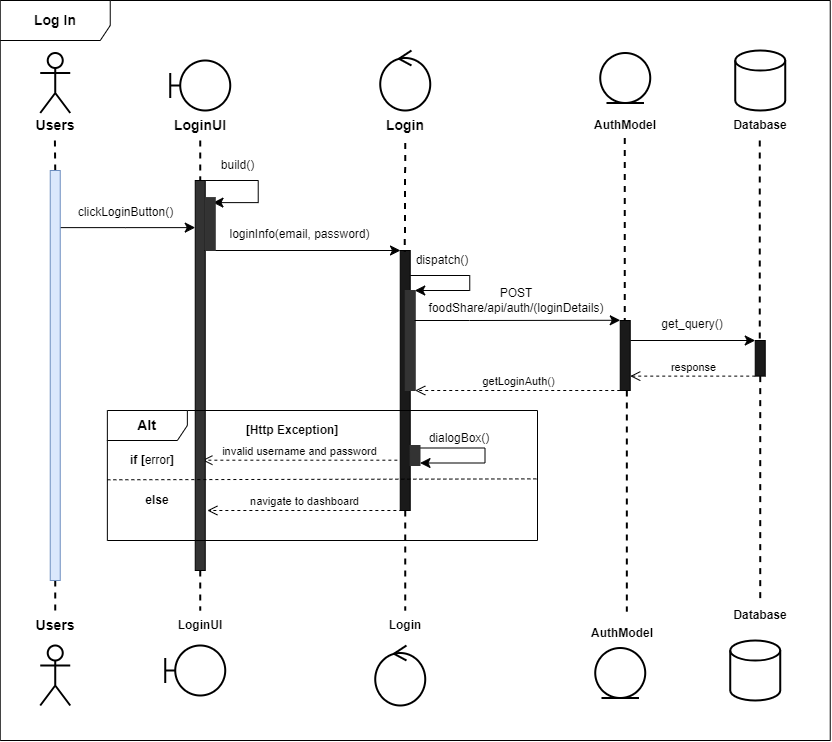

The diagram above was exported from draw.io. Its source (the exported page's mxGraphModel, read from the mxfile embedded in the PNG):
<mxGraphModel dx="1764" dy="-162" grid="1" gridSize="10" guides="1" tooltips="1" connect="1" arrows="1" fold="1" page="1" pageScale="1" pageWidth="850" pageHeight="1100" math="0" shadow="0">
  <root>
    <mxCell id="0" />
    <mxCell id="1" parent="0" />
    <mxCell id="l0LAoF6BB91arjfX9jII-190" value="&lt;b&gt;&lt;font style=&quot;font-size: 14px;&quot;&gt;Log In&lt;/font&gt;&lt;/b&gt;" style="shape=umlFrame;whiteSpace=wrap;html=1;pointerEvents=0;width=110;height=40;" vertex="1" parent="1">
      <mxGeometry x="12.740000000000002" y="1760" width="830" height="740" as="geometry" />
    </mxCell>
    <mxCell id="l0LAoF6BB91arjfX9jII-191" style="rounded=0;orthogonalLoop=1;jettySize=auto;html=1;endArrow=none;endFill=0;dashed=1;strokeWidth=2;entryX=0.5;entryY=0;entryDx=0;entryDy=0;" edge="1" parent="1" source="l0LAoF6BB91arjfX9jII-246" target="l0LAoF6BB91arjfX9jII-238">
      <mxGeometry relative="1" as="geometry">
        <mxPoint x="67.74000000000001" y="2410" as="targetPoint" />
        <mxPoint x="67.41" y="1900" as="sourcePoint" />
      </mxGeometry>
    </mxCell>
    <mxCell id="l0LAoF6BB91arjfX9jII-192" value="" style="shape=umlActor;verticalLabelPosition=bottom;verticalAlign=top;html=1;strokeWidth=2;" vertex="1" parent="1">
      <mxGeometry x="52.74" y="1812.5" width="30" height="60" as="geometry" />
    </mxCell>
    <mxCell id="l0LAoF6BB91arjfX9jII-193" value="" style="shape=umlBoundary;whiteSpace=wrap;html=1;strokeWidth=2;" vertex="1" parent="1">
      <mxGeometry x="182.74" y="1820" width="60" height="50" as="geometry" />
    </mxCell>
    <mxCell id="l0LAoF6BB91arjfX9jII-194" value="" style="ellipse;shape=umlControl;whiteSpace=wrap;html=1;strokeWidth=2;" vertex="1" parent="1">
      <mxGeometry x="392.74" y="1810" width="50" height="60" as="geometry" />
    </mxCell>
    <mxCell id="l0LAoF6BB91arjfX9jII-195" value="" style="ellipse;shape=umlEntity;whiteSpace=wrap;html=1;strokeWidth=2;" vertex="1" parent="1">
      <mxGeometry x="612.74" y="1812.5" width="50" height="50" as="geometry" />
    </mxCell>
    <mxCell id="l0LAoF6BB91arjfX9jII-196" value="" style="strokeWidth=2;html=1;shape=mxgraph.flowchart.database;whiteSpace=wrap;" vertex="1" parent="1">
      <mxGeometry x="747.74" y="1810" width="50" height="60" as="geometry" />
    </mxCell>
    <mxCell id="l0LAoF6BB91arjfX9jII-197" style="rounded=0;orthogonalLoop=1;jettySize=auto;html=1;endArrow=none;endFill=0;dashed=1;strokeWidth=2;entryX=0.5;entryY=0;entryDx=0;entryDy=0;" edge="1" parent="1" source="l0LAoF6BB91arjfX9jII-210" target="l0LAoF6BB91arjfX9jII-235">
      <mxGeometry relative="1" as="geometry">
        <mxPoint x="212.74" y="2400" as="targetPoint" />
        <mxPoint x="212.74" y="1900" as="sourcePoint" />
      </mxGeometry>
    </mxCell>
    <mxCell id="l0LAoF6BB91arjfX9jII-198" style="rounded=0;orthogonalLoop=1;jettySize=auto;html=1;endArrow=none;endFill=0;dashed=1;strokeWidth=2;entryX=0.5;entryY=0;entryDx=0;entryDy=0;" edge="1" parent="1" source="l0LAoF6BB91arjfX9jII-215" target="l0LAoF6BB91arjfX9jII-236">
      <mxGeometry relative="1" as="geometry">
        <mxPoint x="417.74" y="2410" as="targetPoint" />
        <mxPoint x="417.74" y="1902.5" as="sourcePoint" />
        <Array as="points" />
      </mxGeometry>
    </mxCell>
    <mxCell id="l0LAoF6BB91arjfX9jII-199" style="rounded=0;orthogonalLoop=1;jettySize=auto;html=1;endArrow=none;endFill=0;dashed=1;strokeWidth=2;entryX=0.541;entryY=-0.213;entryDx=0;entryDy=0;entryPerimeter=0;" edge="1" parent="1" source="l0LAoF6BB91arjfX9jII-218" target="l0LAoF6BB91arjfX9jII-237">
      <mxGeometry relative="1" as="geometry">
        <mxPoint x="637.26" y="2437.5" as="targetPoint" />
        <mxPoint x="637.26" y="1897.5" as="sourcePoint" />
      </mxGeometry>
    </mxCell>
    <mxCell id="l0LAoF6BB91arjfX9jII-200" style="rounded=0;orthogonalLoop=1;jettySize=auto;html=1;endArrow=none;endFill=0;dashed=1;strokeWidth=2;" edge="1" parent="1" source="l0LAoF6BB91arjfX9jII-240">
      <mxGeometry relative="1" as="geometry">
        <mxPoint x="772.26" y="2390" as="targetPoint" />
        <mxPoint x="772.26" y="1850" as="sourcePoint" />
      </mxGeometry>
    </mxCell>
    <mxCell id="l0LAoF6BB91arjfX9jII-201" value="" style="edgeStyle=elbowEdgeStyle;elbow=horizontal;endArrow=classic;html=1;curved=0;rounded=0;endSize=8;startSize=8;" edge="1" parent="1">
      <mxGeometry width="50" height="50" relative="1" as="geometry">
        <mxPoint x="67.74000000000001" y="1987.12" as="sourcePoint" />
        <mxPoint x="207.74" y="1987.12" as="targetPoint" />
      </mxGeometry>
    </mxCell>
    <mxCell id="l0LAoF6BB91arjfX9jII-202" value="&lt;font style=&quot;font-size: 14px;&quot;&gt;LoginUI&lt;/font&gt;" style="text;html=1;strokeColor=none;fillColor=none;align=center;verticalAlign=middle;whiteSpace=wrap;rounded=0;fontStyle=1" vertex="1" parent="1">
      <mxGeometry x="162.74" y="1870" width="100" height="30" as="geometry" />
    </mxCell>
    <mxCell id="l0LAoF6BB91arjfX9jII-203" value="Database" style="text;html=1;strokeColor=none;fillColor=none;align=center;verticalAlign=middle;whiteSpace=wrap;rounded=0;fontStyle=1" vertex="1" parent="1">
      <mxGeometry x="722.74" y="1870" width="100" height="30" as="geometry" />
    </mxCell>
    <mxCell id="l0LAoF6BB91arjfX9jII-204" value="&lt;font style=&quot;font-size: 14px;&quot;&gt;Login&lt;/font&gt;" style="text;html=1;strokeColor=none;fillColor=none;align=center;verticalAlign=middle;whiteSpace=wrap;rounded=0;fontStyle=1" vertex="1" parent="1">
      <mxGeometry x="367.74" y="1870" width="100" height="30" as="geometry" />
    </mxCell>
    <mxCell id="l0LAoF6BB91arjfX9jII-205" value="AuthModel" style="text;html=1;strokeColor=none;fillColor=none;align=center;verticalAlign=middle;whiteSpace=wrap;rounded=0;fontStyle=1" vertex="1" parent="1">
      <mxGeometry x="587.74" y="1870" width="100" height="30" as="geometry" />
    </mxCell>
    <mxCell id="l0LAoF6BB91arjfX9jII-206" value="&lt;font style=&quot;font-size: 14px;&quot;&gt;Users&lt;/font&gt;" style="text;html=1;strokeColor=none;fillColor=none;align=center;verticalAlign=middle;whiteSpace=wrap;rounded=0;fontStyle=1" vertex="1" parent="1">
      <mxGeometry x="17.740000000000002" y="1870" width="100" height="30" as="geometry" />
    </mxCell>
    <mxCell id="l0LAoF6BB91arjfX9jII-207" value="" style="html=1;points=[[0,0,0,0,5],[0,1,0,0,-5],[1,0,0,0,5],[1,1,0,0,-5]];perimeter=orthogonalPerimeter;outlineConnect=0;targetShapes=umlLifeline;portConstraint=eastwest;newEdgeStyle={&quot;curved&quot;:0,&quot;rounded&quot;:0};fillColor=#1A1A1A;" vertex="1" parent="1">
      <mxGeometry x="412.74" y="2010" width="10" height="260" as="geometry" />
    </mxCell>
    <mxCell id="l0LAoF6BB91arjfX9jII-208" value="invalid username and password" style="html=1;verticalAlign=bottom;endArrow=open;dashed=1;endSize=8;curved=0;rounded=0;" edge="1" parent="1">
      <mxGeometry relative="1" as="geometry">
        <mxPoint x="214.86" y="2219.69" as="targetPoint" />
        <mxPoint x="409.86" y="2219.69" as="sourcePoint" />
      </mxGeometry>
    </mxCell>
    <mxCell id="l0LAoF6BB91arjfX9jII-209" value="" style="rounded=0;orthogonalLoop=1;jettySize=auto;html=1;endArrow=none;endFill=0;dashed=1;strokeWidth=2;" edge="1" parent="1" target="l0LAoF6BB91arjfX9jII-210">
      <mxGeometry relative="1" as="geometry">
        <mxPoint x="212.74" y="2440" as="targetPoint" />
        <mxPoint x="212.74" y="1900" as="sourcePoint" />
      </mxGeometry>
    </mxCell>
    <mxCell id="l0LAoF6BB91arjfX9jII-210" value="" style="html=1;points=[[0,0,0,0,5],[0,1,0,0,-5],[1,0,0,0,5],[1,1,0,0,-5]];perimeter=orthogonalPerimeter;outlineConnect=0;targetShapes=umlLifeline;portConstraint=eastwest;newEdgeStyle={&quot;curved&quot;:0,&quot;rounded&quot;:0};fillColor=#333333;" vertex="1" parent="1">
      <mxGeometry x="207.74" y="1940" width="10" height="390" as="geometry" />
    </mxCell>
    <mxCell id="l0LAoF6BB91arjfX9jII-211" value="clickLoginButton()" style="text;html=1;align=center;verticalAlign=middle;resizable=0;points=[];autosize=1;strokeColor=none;fillColor=none;" vertex="1" parent="1">
      <mxGeometry x="77.74" y="1957.12" width="120" height="30" as="geometry" />
    </mxCell>
    <mxCell id="l0LAoF6BB91arjfX9jII-212" value="" style="edgeStyle=elbowEdgeStyle;elbow=horizontal;endArrow=classic;html=1;curved=0;rounded=0;endSize=8;startSize=8;" edge="1" parent="1" source="l0LAoF6BB91arjfX9jII-207">
      <mxGeometry width="50" height="50" relative="1" as="geometry">
        <mxPoint x="425" y="2035" as="sourcePoint" />
        <mxPoint x="427.26" y="2050" as="targetPoint" />
        <Array as="points">
          <mxPoint x="482.26" y="2035" />
        </Array>
      </mxGeometry>
    </mxCell>
    <mxCell id="l0LAoF6BB91arjfX9jII-213" value="dispatch()" style="text;html=1;strokeColor=none;fillColor=none;align=center;verticalAlign=middle;whiteSpace=wrap;rounded=0;" vertex="1" parent="1">
      <mxGeometry x="425" y="2010" width="60" height="20" as="geometry" />
    </mxCell>
    <mxCell id="l0LAoF6BB91arjfX9jII-214" value="" style="rounded=0;orthogonalLoop=1;jettySize=auto;html=1;endArrow=none;endFill=0;dashed=1;strokeWidth=2;entryX=-0.128;entryY=0.067;entryDx=0;entryDy=0;entryPerimeter=0;" edge="1" parent="1" target="l0LAoF6BB91arjfX9jII-213">
      <mxGeometry relative="1" as="geometry">
        <mxPoint x="417.74" y="1972.5" as="targetPoint" />
        <mxPoint x="417.74" y="1902.5" as="sourcePoint" />
      </mxGeometry>
    </mxCell>
    <mxCell id="l0LAoF6BB91arjfX9jII-215" value="" style="html=1;points=[[0,0,0,0,5],[0,1,0,0,-5],[1,0,0,0,5],[1,1,0,0,-5]];perimeter=orthogonalPerimeter;outlineConnect=0;targetShapes=umlLifeline;portConstraint=eastwest;newEdgeStyle={&quot;curved&quot;:0,&quot;rounded&quot;:0};strokeColor=#333333;fillColor=#333333;" vertex="1" parent="1">
      <mxGeometry x="417.74" y="2050" width="10" height="100" as="geometry" />
    </mxCell>
    <mxCell id="l0LAoF6BB91arjfX9jII-216" value="" style="edgeStyle=elbowEdgeStyle;elbow=horizontal;endArrow=classic;html=1;curved=0;rounded=0;endSize=8;startSize=8;exitX=1;exitY=0;exitDx=0;exitDy=5;exitPerimeter=0;entryX=0.065;entryY=-0.002;entryDx=0;entryDy=0;entryPerimeter=0;" edge="1" parent="1">
      <mxGeometry width="50" height="50" relative="1" as="geometry">
        <mxPoint x="427.09000000000003" y="2080" as="sourcePoint" />
        <mxPoint x="632.7399999999999" y="2079.7799999999997" as="targetPoint" />
        <Array as="points">
          <mxPoint x="482.09000000000003" y="2090" />
        </Array>
      </mxGeometry>
    </mxCell>
    <mxCell id="l0LAoF6BB91arjfX9jII-217" value="" style="rounded=0;orthogonalLoop=1;jettySize=auto;html=1;endArrow=none;endFill=0;dashed=1;strokeWidth=2;" edge="1" parent="1" target="l0LAoF6BB91arjfX9jII-218">
      <mxGeometry relative="1" as="geometry">
        <mxPoint x="637.26" y="2437.5" as="targetPoint" />
        <mxPoint x="637.26" y="1897.5" as="sourcePoint" />
      </mxGeometry>
    </mxCell>
    <mxCell id="l0LAoF6BB91arjfX9jII-218" value="" style="html=1;points=[[0,0,0,0,5],[0,1,0,0,-5],[1,0,0,0,5],[1,1,0,0,-5]];perimeter=orthogonalPerimeter;outlineConnect=0;targetShapes=umlLifeline;portConstraint=eastwest;newEdgeStyle={&quot;curved&quot;:0,&quot;rounded&quot;:0};fillColor=#1A1A1A;" vertex="1" parent="1">
      <mxGeometry x="632.74" y="2080" width="10" height="70" as="geometry" />
    </mxCell>
    <mxCell id="l0LAoF6BB91arjfX9jII-219" value="" style="rounded=0;orthogonalLoop=1;jettySize=auto;html=1;endArrow=none;endFill=0;dashed=1;strokeWidth=2;" edge="1" parent="1" target="l0LAoF6BB91arjfX9jII-220">
      <mxGeometry relative="1" as="geometry">
        <mxPoint x="772.26" y="2440" as="targetPoint" />
        <mxPoint x="772.26" y="1900" as="sourcePoint" />
      </mxGeometry>
    </mxCell>
    <mxCell id="l0LAoF6BB91arjfX9jII-220" value="" style="html=1;points=[[0,0,0,0,5],[0,1,0,0,-5],[1,0,0,0,5],[1,1,0,0,-5]];perimeter=orthogonalPerimeter;outlineConnect=0;targetShapes=umlLifeline;portConstraint=eastwest;newEdgeStyle={&quot;curved&quot;:0,&quot;rounded&quot;:0};fillColor=#1A1A1A;" vertex="1" parent="1">
      <mxGeometry x="767.74" y="2100" width="10" height="35.62" as="geometry" />
    </mxCell>
    <mxCell id="l0LAoF6BB91arjfX9jII-221" value="POST &lt;br&gt;foodShare/api/auth/(loginDetails)" style="text;html=1;strokeColor=none;fillColor=none;align=center;verticalAlign=middle;whiteSpace=wrap;rounded=0;" vertex="1" parent="1">
      <mxGeometry x="459.35" y="2040" width="140" height="40" as="geometry" />
    </mxCell>
    <mxCell id="l0LAoF6BB91arjfX9jII-222" value="" style="edgeStyle=elbowEdgeStyle;elbow=horizontal;endArrow=classic;html=1;curved=0;rounded=0;endSize=8;startSize=8;" edge="1" parent="1">
      <mxGeometry width="50" height="50" relative="1" as="geometry">
        <mxPoint x="643" y="2100" as="sourcePoint" />
        <mxPoint x="767.74" y="2100.005" as="targetPoint" />
        <Array as="points">
          <mxPoint x="642.74" y="2070.96" />
        </Array>
      </mxGeometry>
    </mxCell>
    <mxCell id="l0LAoF6BB91arjfX9jII-223" value="get_query()" style="text;html=1;strokeColor=none;fillColor=none;align=center;verticalAlign=middle;whiteSpace=wrap;rounded=0;" vertex="1" parent="1">
      <mxGeometry x="675" y="2073.71" width="60" height="20" as="geometry" />
    </mxCell>
    <mxCell id="l0LAoF6BB91arjfX9jII-224" value="response" style="html=1;verticalAlign=bottom;endArrow=open;dashed=1;endSize=8;curved=0;rounded=0;" edge="1" parent="1">
      <mxGeometry relative="1" as="geometry">
        <mxPoint x="642.74" y="2135.62" as="targetPoint" />
        <mxPoint x="767.74" y="2135.62" as="sourcePoint" />
      </mxGeometry>
    </mxCell>
    <mxCell id="l0LAoF6BB91arjfX9jII-225" value="getLoginAuth()" style="html=1;verticalAlign=bottom;endArrow=open;dashed=1;endSize=8;curved=0;rounded=0;" edge="1" parent="1" source="l0LAoF6BB91arjfX9jII-218">
      <mxGeometry relative="1" as="geometry">
        <mxPoint x="427.74" y="2150" as="targetPoint" />
        <mxPoint x="627.74" y="2150" as="sourcePoint" />
      </mxGeometry>
    </mxCell>
    <mxCell id="l0LAoF6BB91arjfX9jII-226" value="&lt;span&gt;&lt;font style=&quot;font-size: 14px;&quot;&gt;Alt&lt;/font&gt;&lt;/span&gt;" style="shape=umlFrame;whiteSpace=wrap;html=1;pointerEvents=0;width=80;height=30;fontStyle=1;strokeWidth=1;" vertex="1" parent="1">
      <mxGeometry x="119.86" y="2170" width="430.14" height="130" as="geometry" />
    </mxCell>
    <mxCell id="l0LAoF6BB91arjfX9jII-227" value="&lt;b&gt;[Http Exception]&lt;/b&gt;" style="text;html=1;strokeColor=none;fillColor=none;align=center;verticalAlign=middle;whiteSpace=wrap;rounded=0;" vertex="1" parent="1">
      <mxGeometry x="234.86" y="2180" width="140" height="20" as="geometry" />
    </mxCell>
    <mxCell id="l0LAoF6BB91arjfX9jII-228" value="" style="endArrow=none;dashed=1;html=1;rounded=0;entryX=1.002;entryY=0.526;entryDx=0;entryDy=0;entryPerimeter=0;exitX=0;exitY=0.533;exitDx=0;exitDy=0;exitPerimeter=0;" edge="1" parent="1" source="l0LAoF6BB91arjfX9jII-226" target="l0LAoF6BB91arjfX9jII-226">
      <mxGeometry width="50" height="50" relative="1" as="geometry">
        <mxPoint x="209.86" y="2240" as="sourcePoint" />
        <mxPoint x="259.86" y="2190" as="targetPoint" />
      </mxGeometry>
    </mxCell>
    <mxCell id="l0LAoF6BB91arjfX9jII-229" value="navigate to dashboard" style="html=1;verticalAlign=bottom;endArrow=open;dashed=1;endSize=8;curved=0;rounded=0;" edge="1" parent="1">
      <mxGeometry relative="1" as="geometry">
        <mxPoint x="219.86" y="2270" as="targetPoint" />
        <mxPoint x="414.86" y="2270" as="sourcePoint" />
      </mxGeometry>
    </mxCell>
    <mxCell id="l0LAoF6BB91arjfX9jII-230" value="" style="shape=umlActor;verticalLabelPosition=bottom;verticalAlign=top;html=1;strokeWidth=2;" vertex="1" parent="1">
      <mxGeometry x="52.74" y="2405" width="30" height="60" as="geometry" />
    </mxCell>
    <mxCell id="l0LAoF6BB91arjfX9jII-231" value="" style="shape=umlBoundary;whiteSpace=wrap;html=1;strokeWidth=2;" vertex="1" parent="1">
      <mxGeometry x="177.74" y="2405" width="60" height="50" as="geometry" />
    </mxCell>
    <mxCell id="l0LAoF6BB91arjfX9jII-232" value="" style="ellipse;shape=umlControl;whiteSpace=wrap;html=1;strokeWidth=2;" vertex="1" parent="1">
      <mxGeometry x="387.74" y="2405" width="50" height="60" as="geometry" />
    </mxCell>
    <mxCell id="l0LAoF6BB91arjfX9jII-233" value="" style="ellipse;shape=umlEntity;whiteSpace=wrap;html=1;strokeWidth=2;" vertex="1" parent="1">
      <mxGeometry x="607.74" y="2407.5" width="50" height="50" as="geometry" />
    </mxCell>
    <mxCell id="l0LAoF6BB91arjfX9jII-234" value="" style="strokeWidth=2;html=1;shape=mxgraph.flowchart.database;whiteSpace=wrap;" vertex="1" parent="1">
      <mxGeometry x="742.74" y="2400" width="50" height="60" as="geometry" />
    </mxCell>
    <mxCell id="l0LAoF6BB91arjfX9jII-235" value="LoginUI" style="text;html=1;strokeColor=none;fillColor=none;align=center;verticalAlign=middle;whiteSpace=wrap;rounded=0;fontStyle=1" vertex="1" parent="1">
      <mxGeometry x="162.74" y="2370" width="100" height="30" as="geometry" />
    </mxCell>
    <mxCell id="l0LAoF6BB91arjfX9jII-236" value="Login" style="text;html=1;strokeColor=none;fillColor=none;align=center;verticalAlign=middle;whiteSpace=wrap;rounded=0;fontStyle=1" vertex="1" parent="1">
      <mxGeometry x="367.74" y="2370" width="100" height="30" as="geometry" />
    </mxCell>
    <mxCell id="l0LAoF6BB91arjfX9jII-237" value="AuthModel" style="text;html=1;strokeColor=none;fillColor=none;align=center;verticalAlign=middle;whiteSpace=wrap;rounded=0;fontStyle=1" vertex="1" parent="1">
      <mxGeometry x="585.24" y="2377.5" width="100" height="30" as="geometry" />
    </mxCell>
    <mxCell id="l0LAoF6BB91arjfX9jII-238" value="&lt;font style=&quot;font-size: 14px;&quot;&gt;Users&lt;/font&gt;" style="text;html=1;strokeColor=none;fillColor=none;align=center;verticalAlign=middle;whiteSpace=wrap;rounded=0;fontStyle=1" vertex="1" parent="1">
      <mxGeometry x="27.740000000000002" y="2370" width="80" height="30" as="geometry" />
    </mxCell>
    <mxCell id="l0LAoF6BB91arjfX9jII-239" value="" style="rounded=0;orthogonalLoop=1;jettySize=auto;html=1;endArrow=none;endFill=0;dashed=1;strokeWidth=2;entryX=0.5;entryY=0;entryDx=0;entryDy=0;" edge="1" parent="1" source="l0LAoF6BB91arjfX9jII-220" target="l0LAoF6BB91arjfX9jII-240">
      <mxGeometry relative="1" as="geometry">
        <mxPoint x="772.74" y="2400" as="targetPoint" />
        <mxPoint x="772.74" y="2170" as="sourcePoint" />
      </mxGeometry>
    </mxCell>
    <mxCell id="l0LAoF6BB91arjfX9jII-240" value="Database" style="text;html=1;strokeColor=none;fillColor=none;align=center;verticalAlign=middle;whiteSpace=wrap;rounded=0;fontStyle=1" vertex="1" parent="1">
      <mxGeometry x="722.74" y="2360" width="100" height="30" as="geometry" />
    </mxCell>
    <mxCell id="l0LAoF6BB91arjfX9jII-241" value="loginInfo(email, password)" style="text;html=1;align=center;verticalAlign=middle;resizable=0;points=[];autosize=1;strokeColor=none;fillColor=none;" vertex="1" parent="1">
      <mxGeometry x="232.26000000000005" y="1978.56" width="160" height="30" as="geometry" />
    </mxCell>
    <mxCell id="l0LAoF6BB91arjfX9jII-242" value="&lt;b&gt;else&lt;/b&gt;" style="text;html=1;strokeColor=none;fillColor=none;align=center;verticalAlign=middle;whiteSpace=wrap;rounded=0;" vertex="1" parent="1">
      <mxGeometry x="134.86" y="2250" width="70" height="20" as="geometry" />
    </mxCell>
    <mxCell id="l0LAoF6BB91arjfX9jII-243" value="" style="edgeStyle=elbowEdgeStyle;elbow=horizontal;endArrow=classic;html=1;curved=0;rounded=0;endSize=8;startSize=8;entryX=0.094;entryY=0.001;entryDx=0;entryDy=0;entryPerimeter=0;" edge="1" parent="1">
      <mxGeometry width="50" height="50" relative="1" as="geometry">
        <mxPoint x="227.04000000000002" y="2009.9975000000004" as="sourcePoint" />
        <mxPoint x="412.97999999999996" y="2009.9975000000004" as="targetPoint" />
        <Array as="points">
          <mxPoint x="217.04000000000002" y="2007.1999999999998" />
        </Array>
      </mxGeometry>
    </mxCell>
    <mxCell id="l0LAoF6BB91arjfX9jII-244" value="&lt;b&gt;if [&lt;/b&gt;error&lt;b&gt;]&lt;/b&gt;" style="text;html=1;strokeColor=none;fillColor=none;align=center;verticalAlign=middle;whiteSpace=wrap;rounded=0;" vertex="1" parent="1">
      <mxGeometry x="129.86" y="2210" width="70" height="20" as="geometry" />
    </mxCell>
    <mxCell id="l0LAoF6BB91arjfX9jII-245" value="" style="rounded=0;orthogonalLoop=1;jettySize=auto;html=1;endArrow=none;endFill=0;dashed=1;strokeWidth=2;entryX=0.5;entryY=0;entryDx=0;entryDy=0;" edge="1" parent="1" target="l0LAoF6BB91arjfX9jII-246">
      <mxGeometry relative="1" as="geometry">
        <mxPoint x="62.74000000000001" y="2370" as="targetPoint" />
        <mxPoint x="67.41" y="1900" as="sourcePoint" />
      </mxGeometry>
    </mxCell>
    <mxCell id="l0LAoF6BB91arjfX9jII-246" value="" style="html=1;points=[[0,0,0,0,5],[0,1,0,0,-5],[1,0,0,0,5],[1,1,0,0,-5]];perimeter=orthogonalPerimeter;outlineConnect=0;targetShapes=umlLifeline;portConstraint=eastwest;newEdgeStyle={&quot;curved&quot;:0,&quot;rounded&quot;:0};fillColor=#dae8fc;strokeColor=#6c8ebf;" vertex="1" parent="1">
      <mxGeometry x="62.74" y="1930" width="10" height="410" as="geometry" />
    </mxCell>
    <mxCell id="l0LAoF6BB91arjfX9jII-247" value="" style="edgeStyle=elbowEdgeStyle;elbow=horizontal;endArrow=classic;html=1;curved=0;rounded=0;endSize=8;startSize=8;entryX=1;entryY=0;entryDx=0;entryDy=5;entryPerimeter=0;" edge="1" parent="1">
      <mxGeometry width="50" height="50" relative="1" as="geometry">
        <mxPoint x="217.74" y="1940" as="sourcePoint" />
        <mxPoint x="225.48000000000002" y="1962.12" as="targetPoint" />
        <Array as="points">
          <mxPoint x="270.72" y="1930" />
        </Array>
      </mxGeometry>
    </mxCell>
    <mxCell id="l0LAoF6BB91arjfX9jII-249" value="build()" style="text;html=1;align=center;verticalAlign=middle;resizable=0;points=[];autosize=1;strokeColor=none;fillColor=none;" vertex="1" parent="1">
      <mxGeometry x="220" y="1910" width="60" height="30" as="geometry" />
    </mxCell>
    <mxCell id="l0LAoF6BB91arjfX9jII-248" value="" style="html=1;points=[[0,0,0,0,5],[0,1,0,0,-5],[1,0,0,0,5],[1,1,0,0,-5]];perimeter=orthogonalPerimeter;outlineConnect=0;targetShapes=umlLifeline;portConstraint=eastwest;newEdgeStyle={&quot;curved&quot;:0,&quot;rounded&quot;:0};strokeColor=#333333;fillColor=#333333;" vertex="1" parent="1">
      <mxGeometry x="217.74" y="1957.12" width="10" height="52.88" as="geometry" />
    </mxCell>
    <mxCell id="l0LAoF6BB91arjfX9jII-254" value="" style="edgeStyle=elbowEdgeStyle;elbow=horizontal;endArrow=classic;html=1;curved=0;rounded=0;endSize=8;startSize=8;exitX=1;exitY=0;exitDx=0;exitDy=5;exitPerimeter=0;" edge="1" parent="1">
      <mxGeometry width="50" height="50" relative="1" as="geometry">
        <mxPoint x="432.5" y="2207.5" as="sourcePoint" />
        <mxPoint x="432.5" y="2222.5" as="targetPoint" />
        <Array as="points">
          <mxPoint x="497.5" y="2215" />
        </Array>
      </mxGeometry>
    </mxCell>
    <mxCell id="l0LAoF6BB91arjfX9jII-255" value="" style="html=1;points=[[0,0,0,0,5],[0,1,0,0,-5],[1,0,0,0,5],[1,1,0,0,-5]];perimeter=orthogonalPerimeter;outlineConnect=0;targetShapes=umlLifeline;portConstraint=eastwest;newEdgeStyle={&quot;curved&quot;:0,&quot;rounded&quot;:0};strokeColor=#333333;fillColor=#333333;" vertex="1" parent="1">
      <mxGeometry x="422.5" y="2205" width="10" height="20" as="geometry" />
    </mxCell>
    <mxCell id="l0LAoF6BB91arjfX9jII-256" value="dialogBox()" style="text;html=1;strokeColor=none;fillColor=none;align=center;verticalAlign=middle;whiteSpace=wrap;rounded=0;" vertex="1" parent="1">
      <mxGeometry x="442.5" y="2190" width="57.5" height="15" as="geometry" />
    </mxCell>
  </root>
</mxGraphModel>